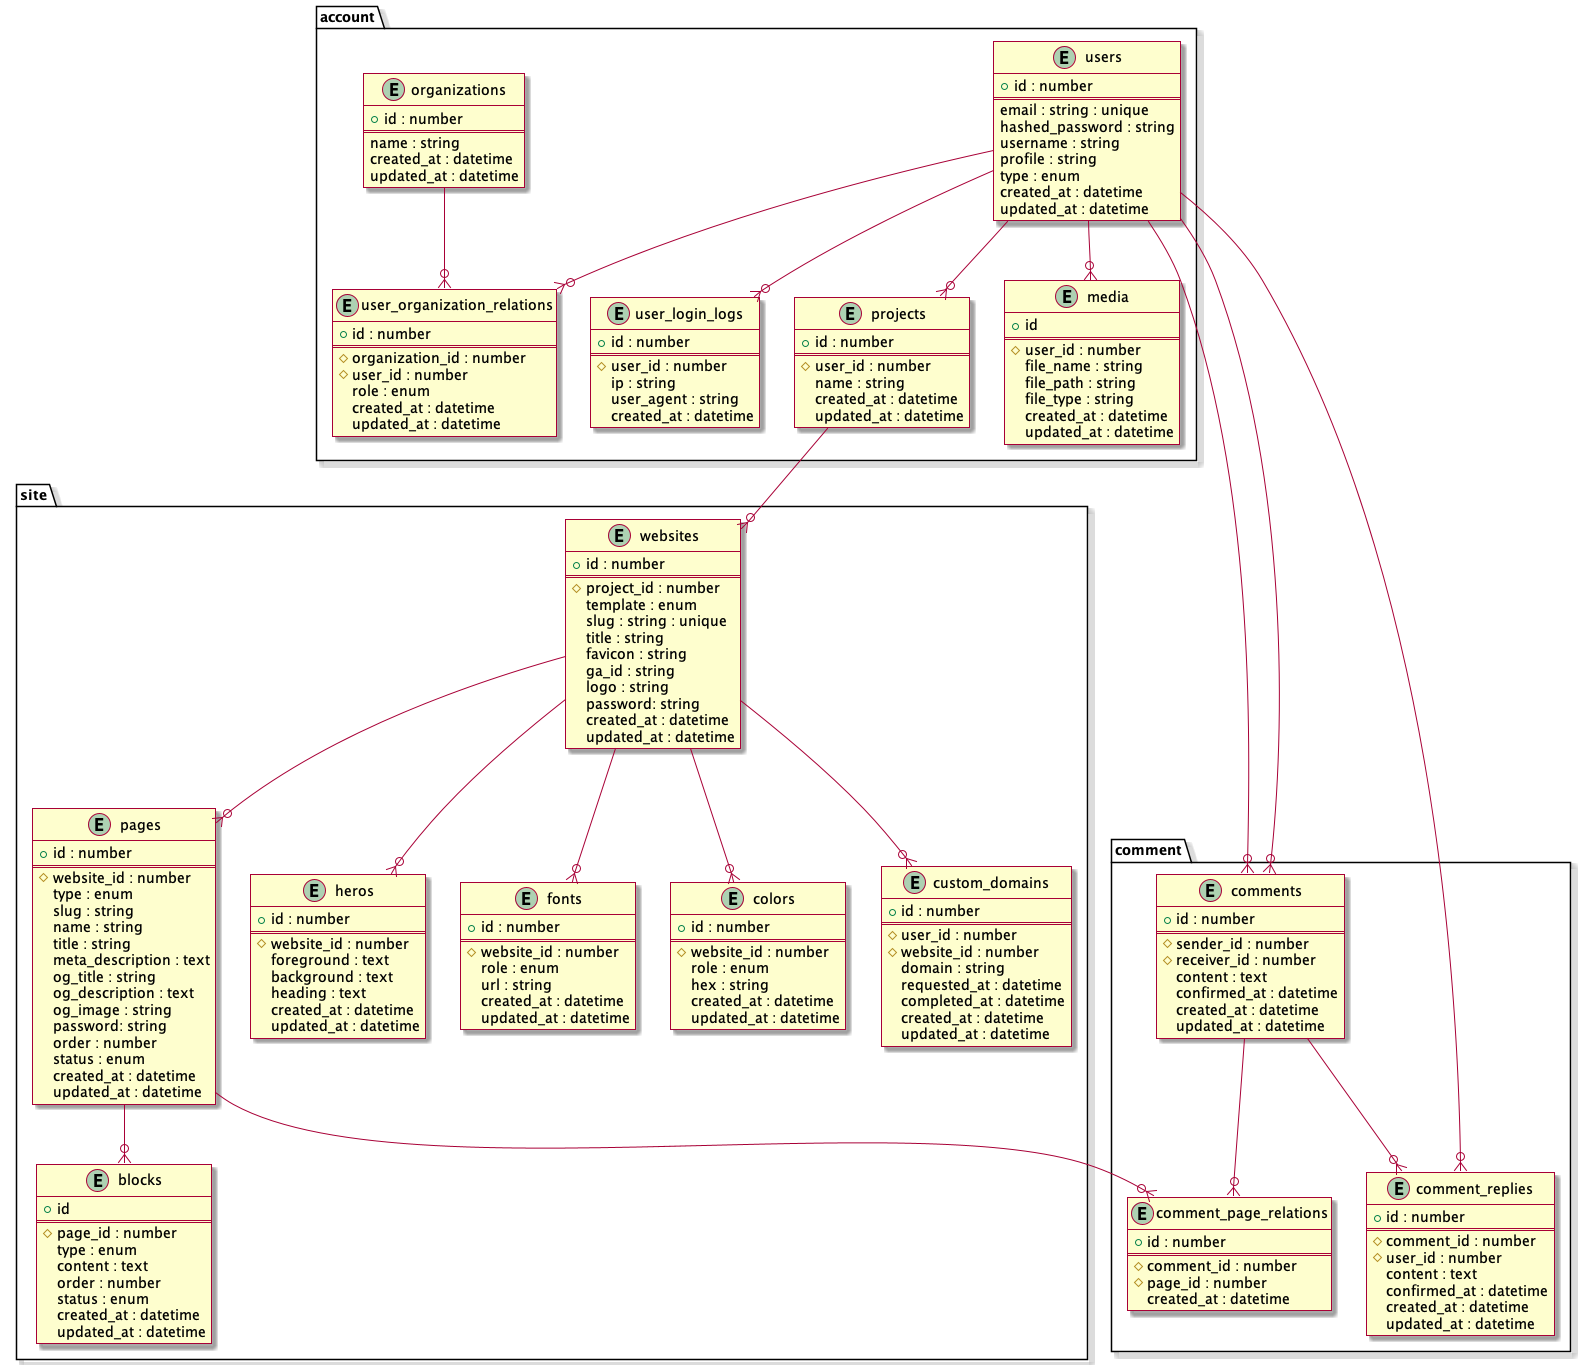

The diagram above was rendered by PlantUML. Its source (embedded in the PNG):
@startuml db
skin rose

package "account" {
  entity "users" {
    + id : number
    ==
    email : string : unique
    hashed_password : string
    username : string
    profile : string
    type : enum
    created_at : datetime
    updated_at : datetime
  }

  entity "user_login_logs" {
    + id : number
    ==
    # user_id : number
    ip : string
    user_agent : string
    created_at : datetime
  }

  entity "organizations" {
    + id : number
    ==
    name : string
    created_at : datetime
    updated_at : datetime
  }

  entity "user_organization_relations" {
    + id : number
    ==
    # organization_id : number
    # user_id : number
    role : enum
    created_at : datetime
    updated_at : datetime
  }

  entity "projects" {
    + id : number
    ==
    # user_id : number
    name : string
    created_at : datetime
    updated_at : datetime
  }

  entity "media" {
    + id
    ==
    # user_id : number
    file_name : string
    file_path : string
    file_type : string
    created_at : datetime
    updated_at : datetime
  }
}

package "site" {
  entity "websites" {
    + id : number
    ==
    # project_id : number
    template : enum
    slug : string : unique
    title : string
    favicon : string
    ga_id : string
    logo : string
    password: string
    created_at : datetime
    updated_at : datetime
  }

  entity "pages" {
    + id : number
    ==
    # website_id : number
    type : enum
    slug : string
    name : string
    title : string
    meta_description : text
    og_title : string
    og_description : text
    og_image : string
    password: string
    order : number
    status : enum
    created_at : datetime
    updated_at : datetime
  }

  entity "blocks" {
    + id
    ==
    # page_id : number
    type : enum
    content : text
    order : number
    status : enum
    created_at : datetime
    updated_at : datetime
  }

  entity "heros" {
    + id : number
    ==
    # website_id : number
    foreground : text
    background : text
    heading : text
    created_at : datetime
    updated_at : datetime
  }

  entity "fonts" {
    + id : number
    ==
    # website_id : number
    role : enum
    url : string
    created_at : datetime
    updated_at : datetime
  }

  entity "colors" {
    + id : number
    ==
    # website_id : number
    role : enum
    hex : string
    created_at : datetime
    updated_at : datetime
  }

  entity "custom_domains" {
    + id : number
    ==
    # user_id : number
    # website_id : number
    domain : string
    requested_at : datetime
    completed_at : datetime
    created_at : datetime
    updated_at : datetime
  }
}

package "comment" {
  entity "comments" {
    + id : number
    ==
    # sender_id : number
    # receiver_id : number
    content : text
    confirmed_at : datetime
    created_at : datetime
    updated_at : datetime
  }

  entity "comment_replies" {
    + id : number
    ==
    # comment_id : number
    # user_id : number
    content : text
    confirmed_at : datetime
    created_at : datetime
    updated_at : datetime
  }

  entity "comment_page_relations" {
    + id : number
    ==
    # comment_id : number
    # page_id : number
    created_at : datetime
  }
}

organizations --o{ user_organization_relations
users --o{ user_organization_relations
users --o{ user_login_logs
users --o{ projects
users --o{ media
projects --o{ websites
websites --o{ pages
websites --o{ heros
websites --o{ fonts
websites --o{ colors
websites --o{ custom_domains
pages --o{ blocks
pages --o{ comment_page_relations
users --o{ comments
users --o{ comments
comments --o{ comment_replies
users --o{ comment_replies
comments --o{ comment_page_relations
@enduml